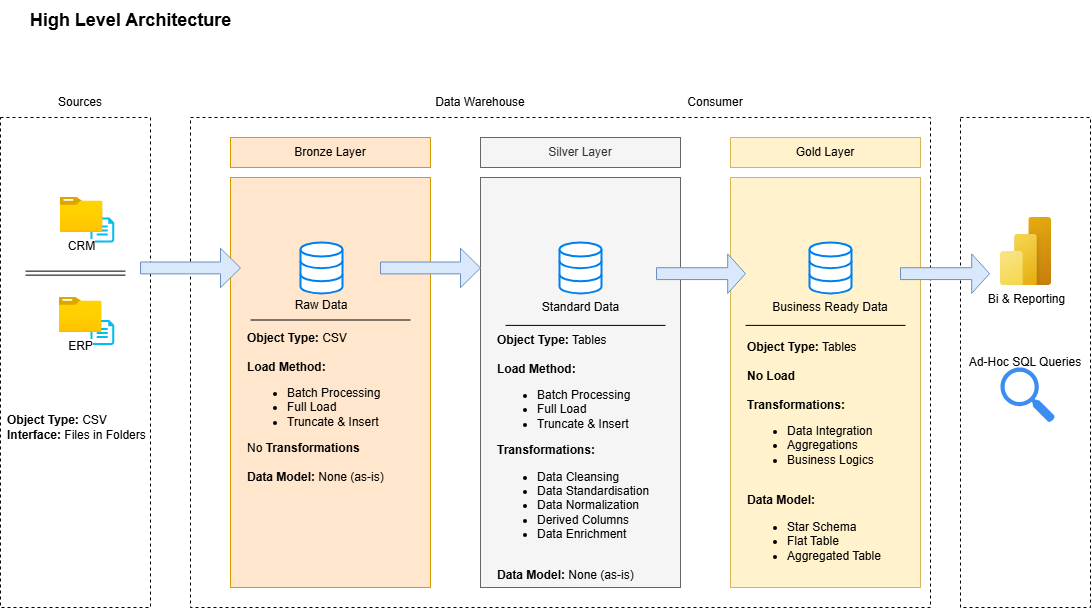

The diagram above was exported from draw.io. Its source (the exported page's mxGraphModel, read from the mxfile embedded in the PNG):
<mxGraphModel dx="1221" dy="652" grid="1" gridSize="10" guides="1" tooltips="1" connect="1" arrows="1" fold="1" page="1" pageScale="1" pageWidth="850" pageHeight="1100" math="0" shadow="0">
  <root>
    <mxCell id="0" />
    <mxCell id="1" parent="0" />
    <mxCell id="Yd4rm6dwGD_8v8m37Ie3-1" value="" style="rounded=0;whiteSpace=wrap;html=1;fillColor=none;dashed=1;" parent="1" vertex="1">
      <mxGeometry x="60" y="140" width="150" height="490" as="geometry" />
    </mxCell>
    <mxCell id="Yd4rm6dwGD_8v8m37Ie3-2" value="&lt;font style=&quot;font-size: 18px;&quot;&gt;&lt;b&gt;High Level Architecture&lt;/b&gt;&lt;/font&gt;" style="text;html=1;align=center;verticalAlign=middle;resizable=0;points=[];autosize=1;strokeColor=none;fillColor=none;" parent="1" vertex="1">
      <mxGeometry x="80" y="23" width="220" height="40" as="geometry" />
    </mxCell>
    <mxCell id="Yd4rm6dwGD_8v8m37Ie3-3" value="" style="rounded=0;whiteSpace=wrap;html=1;fillColor=none;dashed=1;" parent="1" vertex="1">
      <mxGeometry x="250" y="140" width="740" height="490" as="geometry" />
    </mxCell>
    <mxCell id="Yd4rm6dwGD_8v8m37Ie3-4" value="Sources" style="text;html=1;align=center;verticalAlign=middle;whiteSpace=wrap;rounded=0;" parent="1" vertex="1">
      <mxGeometry x="110" y="110" width="60" height="30" as="geometry" />
    </mxCell>
    <mxCell id="Yd4rm6dwGD_8v8m37Ie3-5" value="Data Warehouse" style="text;html=1;align=center;verticalAlign=middle;whiteSpace=wrap;rounded=0;" parent="1" vertex="1">
      <mxGeometry x="490" y="110" width="100" height="30" as="geometry" />
    </mxCell>
    <mxCell id="Yd4rm6dwGD_8v8m37Ie3-6" value="Ad-Hoc SQL Queries" style="rounded=0;whiteSpace=wrap;html=1;fillColor=none;dashed=1;" parent="1" vertex="1">
      <mxGeometry x="1020" y="140" width="130" height="490" as="geometry" />
    </mxCell>
    <mxCell id="Yd4rm6dwGD_8v8m37Ie3-7" value="Consumer" style="text;html=1;align=center;verticalAlign=middle;whiteSpace=wrap;rounded=0;" parent="1" vertex="1">
      <mxGeometry x="745" y="110" width="60" height="30" as="geometry" />
    </mxCell>
    <mxCell id="Yd4rm6dwGD_8v8m37Ie3-8" value="Bronze Layer" style="rounded=0;whiteSpace=wrap;html=1;fillColor=#ffe6cc;strokeColor=#d79b00;" parent="1" vertex="1">
      <mxGeometry x="290" y="160" width="200" height="30" as="geometry" />
    </mxCell>
    <mxCell id="Yd4rm6dwGD_8v8m37Ie3-9" value="" style="rounded=0;whiteSpace=wrap;html=1;fillColor=#ffe6cc;strokeColor=#d79b00;" parent="1" vertex="1">
      <mxGeometry x="290" y="200" width="200" height="410" as="geometry" />
    </mxCell>
    <mxCell id="Yd4rm6dwGD_8v8m37Ie3-10" value="Silver Layer" style="rounded=0;whiteSpace=wrap;html=1;fillColor=#f5f5f5;strokeColor=#666666;fontColor=#333333;" parent="1" vertex="1">
      <mxGeometry x="540" y="160" width="200" height="30" as="geometry" />
    </mxCell>
    <mxCell id="Yd4rm6dwGD_8v8m37Ie3-11" value="" style="rounded=0;whiteSpace=wrap;html=1;fillColor=#f5f5f5;strokeColor=#666666;fontColor=#333333;" parent="1" vertex="1">
      <mxGeometry x="540" y="200" width="200" height="410" as="geometry" />
    </mxCell>
    <mxCell id="Yd4rm6dwGD_8v8m37Ie3-12" value="Gold Layer" style="rounded=0;whiteSpace=wrap;html=1;fillColor=#fff2cc;strokeColor=#d6b656;" parent="1" vertex="1">
      <mxGeometry x="790" y="160" width="190" height="30" as="geometry" />
    </mxCell>
    <mxCell id="Yd4rm6dwGD_8v8m37Ie3-13" value="" style="rounded=0;whiteSpace=wrap;html=1;fillColor=#fff2cc;strokeColor=#d6b656;" parent="1" vertex="1">
      <mxGeometry x="790" y="200" width="190" height="410" as="geometry" />
    </mxCell>
    <mxCell id="Yd4rm6dwGD_8v8m37Ie3-16" value="&lt;b&gt;Object&lt;/b&gt; &lt;b&gt;Type:&lt;/b&gt; CSV&lt;br&gt;&lt;b&gt;Interface:&lt;/b&gt; Files in Folders" style="text;html=1;align=left;verticalAlign=middle;whiteSpace=wrap;rounded=0;" parent="1" vertex="1">
      <mxGeometry x="64.5" y="430" width="141" height="40" as="geometry" />
    </mxCell>
    <mxCell id="Yd4rm6dwGD_8v8m37Ie3-18" value="" style="verticalLabelPosition=bottom;html=1;verticalAlign=top;align=center;strokeColor=none;fillColor=#00BEF2;shape=mxgraph.azure.cloud_services_configuration_file;pointerEvents=1;" parent="1" vertex="1">
      <mxGeometry x="150" y="342.5" width="23.75" height="25" as="geometry" />
    </mxCell>
    <mxCell id="Yd4rm6dwGD_8v8m37Ie3-17" value="" style="verticalLabelPosition=bottom;html=1;verticalAlign=top;align=center;strokeColor=none;fillColor=#00BEF2;shape=mxgraph.azure.cloud_services_configuration_file;pointerEvents=1;" parent="1" vertex="1">
      <mxGeometry x="150" y="240" width="23.75" height="25" as="geometry" />
    </mxCell>
    <mxCell id="Yd4rm6dwGD_8v8m37Ie3-21" value="CRM" style="image;aspect=fixed;html=1;points=[];align=center;fontSize=12;image=img/lib/azure2/general/Folder_Blank.svg;" parent="1" vertex="1">
      <mxGeometry x="119.5" y="220" width="43" height="34.9" as="geometry" />
    </mxCell>
    <mxCell id="Yd4rm6dwGD_8v8m37Ie3-25" value="ERP" style="image;aspect=fixed;html=1;points=[];align=center;fontSize=12;image=img/lib/azure2/general/Folder_Blank.svg;" parent="1" vertex="1">
      <mxGeometry x="118.5" y="320" width="43" height="34.9" as="geometry" />
    </mxCell>
    <mxCell id="Yd4rm6dwGD_8v8m37Ie3-26" value="" style="html=1;verticalLabelPosition=bottom;align=center;labelBackgroundColor=#ffffff;verticalAlign=top;strokeWidth=2;strokeColor=#0080F0;shadow=0;dashed=0;shape=mxgraph.ios7.icons.data;" parent="1" vertex="1">
      <mxGeometry x="360" y="265" width="42" height="50.93" as="geometry" />
    </mxCell>
    <mxCell id="Yd4rm6dwGD_8v8m37Ie3-29" value="" style="html=1;verticalLabelPosition=bottom;align=center;labelBackgroundColor=#ffffff;verticalAlign=top;strokeWidth=2;strokeColor=#0080F0;shadow=0;dashed=0;shape=mxgraph.ios7.icons.data;" parent="1" vertex="1">
      <mxGeometry x="619" y="265" width="42" height="50.93" as="geometry" />
    </mxCell>
    <mxCell id="Yd4rm6dwGD_8v8m37Ie3-30" value="" style="html=1;verticalLabelPosition=bottom;align=center;labelBackgroundColor=#ffffff;verticalAlign=top;strokeWidth=2;strokeColor=#0080F0;shadow=0;dashed=0;shape=mxgraph.ios7.icons.data;" parent="1" vertex="1">
      <mxGeometry x="869" y="265" width="42" height="50.93" as="geometry" />
    </mxCell>
    <mxCell id="Yd4rm6dwGD_8v8m37Ie3-32" value="" style="shape=singleArrow;whiteSpace=wrap;html=1;fillColor=#dae8fc;strokeColor=#6c8ebf;" parent="1" vertex="1">
      <mxGeometry x="200" y="270.69" width="100" height="39.54" as="geometry" />
    </mxCell>
    <mxCell id="Yd4rm6dwGD_8v8m37Ie3-34" value="" style="shape=singleArrow;whiteSpace=wrap;html=1;fillColor=#dae8fc;strokeColor=#6c8ebf;" parent="1" vertex="1">
      <mxGeometry x="440" y="270.69" width="100" height="39.54" as="geometry" />
    </mxCell>
    <mxCell id="Yd4rm6dwGD_8v8m37Ie3-35" value="" style="shape=singleArrow;whiteSpace=wrap;html=1;fillColor=#dae8fc;strokeColor=#6c8ebf;" parent="1" vertex="1">
      <mxGeometry x="716" y="276.39" width="89" height="39.54" as="geometry" />
    </mxCell>
    <mxCell id="Yd4rm6dwGD_8v8m37Ie3-36" value="Raw Data" style="text;html=1;align=center;verticalAlign=middle;whiteSpace=wrap;rounded=0;" parent="1" vertex="1">
      <mxGeometry x="351" y="312.5" width="60" height="30" as="geometry" />
    </mxCell>
    <mxCell id="Yd4rm6dwGD_8v8m37Ie3-37" value="Standard Data" style="text;html=1;align=center;verticalAlign=middle;whiteSpace=wrap;rounded=0;" parent="1" vertex="1">
      <mxGeometry x="597.75" y="312.5" width="84.5" height="35.4" as="geometry" />
    </mxCell>
    <mxCell id="Yd4rm6dwGD_8v8m37Ie3-38" value="Business Ready Data" style="text;html=1;align=center;verticalAlign=middle;whiteSpace=wrap;rounded=0;" parent="1" vertex="1">
      <mxGeometry x="830" y="307.83" width="120" height="44.75" as="geometry" />
    </mxCell>
    <mxCell id="Yd4rm6dwGD_8v8m37Ie3-39" value="&lt;b&gt;Object&lt;/b&gt; &lt;b&gt;Type:&lt;/b&gt; CSV&lt;div&gt;&lt;br&gt;&lt;b&gt;Load Method:&lt;/b&gt;&amp;nbsp;&lt;div&gt;&lt;ul&gt;&lt;li&gt;Batch Processing&lt;/li&gt;&lt;li&gt;Full Load&amp;nbsp;&lt;/li&gt;&lt;li&gt;Truncate &amp;amp; Insert&lt;/li&gt;&lt;/ul&gt;No &lt;b&gt;Transformations&lt;/b&gt;&lt;/div&gt;&lt;div&gt;&lt;b&gt;&lt;br&gt;Data Model:&lt;/b&gt; None (as-is)&lt;/div&gt;&lt;/div&gt;" style="text;html=1;align=left;verticalAlign=middle;whiteSpace=wrap;rounded=0;" parent="1" vertex="1">
      <mxGeometry x="305" y="330" width="170" height="200" as="geometry" />
    </mxCell>
    <mxCell id="Yd4rm6dwGD_8v8m37Ie3-43" value="&lt;b&gt;Object&lt;/b&gt; &lt;b&gt;Type:&lt;/b&gt;&amp;nbsp;Tables&lt;br&gt;&lt;b&gt;&lt;br&gt;&lt;/b&gt;&lt;div&gt;&lt;b&gt;Load Method:&lt;/b&gt;&amp;nbsp;&lt;div&gt;&lt;ul&gt;&lt;li&gt;Batch Processing&lt;/li&gt;&lt;li&gt;Full Load&amp;nbsp;&lt;/li&gt;&lt;li&gt;Truncate &amp;amp; Insert&lt;/li&gt;&lt;/ul&gt;&lt;b&gt;Transformations:&amp;nbsp;&lt;/b&gt;&lt;/div&gt;&lt;div&gt;&lt;ul&gt;&lt;li&gt;Data Cleansing&lt;/li&gt;&lt;li&gt;Data Standardisation&lt;/li&gt;&lt;li&gt;Data Normalization&lt;/li&gt;&lt;li&gt;Derived Columns&lt;/li&gt;&lt;li&gt;Data Enrichment&lt;/li&gt;&lt;/ul&gt;&lt;/div&gt;&lt;div&gt;&lt;b&gt;&lt;br&gt;Data Model:&lt;/b&gt; None (as-is)&lt;/div&gt;&lt;/div&gt;" style="text;html=1;align=left;verticalAlign=middle;whiteSpace=wrap;rounded=0;" parent="1" vertex="1">
      <mxGeometry x="555" y="380" width="170" height="200" as="geometry" />
    </mxCell>
    <mxCell id="Yd4rm6dwGD_8v8m37Ie3-44" value="&lt;b&gt;Object&lt;/b&gt; &lt;b&gt;Type:&lt;/b&gt;&amp;nbsp;Tables&lt;div&gt;&lt;br&gt;&lt;b&gt;No Load&amp;nbsp;&lt;/b&gt;&lt;/div&gt;&lt;div&gt;&lt;b&gt;&lt;br&gt;&lt;/b&gt;&lt;div&gt;&lt;b&gt;Transformations:&amp;nbsp;&lt;/b&gt;&lt;/div&gt;&lt;div&gt;&lt;ul&gt;&lt;li&gt;Data Integration&lt;/li&gt;&lt;li&gt;Aggregations&lt;/li&gt;&lt;li&gt;Business Logics&lt;/li&gt;&lt;/ul&gt;&lt;/div&gt;&lt;div&gt;&lt;b&gt;&lt;br&gt;Data Model:&lt;/b&gt;&amp;nbsp;&lt;/div&gt;&lt;/div&gt;&lt;div&gt;&lt;ul&gt;&lt;li&gt;Star Schema&lt;/li&gt;&lt;li&gt;Flat Table&lt;/li&gt;&lt;li&gt;Aggregated Table&lt;/li&gt;&lt;/ul&gt;&lt;/div&gt;" style="text;html=1;align=left;verticalAlign=middle;whiteSpace=wrap;rounded=0;" parent="1" vertex="1">
      <mxGeometry x="805" y="380" width="170" height="200" as="geometry" />
    </mxCell>
    <mxCell id="Yd4rm6dwGD_8v8m37Ie3-45" value="" style="shape=link;html=1;rounded=0;" parent="1" edge="1">
      <mxGeometry width="100" relative="1" as="geometry">
        <mxPoint x="85" y="295.63" as="sourcePoint" />
        <mxPoint x="185" y="295.63" as="targetPoint" />
      </mxGeometry>
    </mxCell>
    <mxCell id="Yd4rm6dwGD_8v8m37Ie3-48" value="" style="endArrow=none;html=1;rounded=0;" parent="1" edge="1">
      <mxGeometry width="50" height="50" relative="1" as="geometry">
        <mxPoint x="310" y="342.5" as="sourcePoint" />
        <mxPoint x="470" y="342.5" as="targetPoint" />
      </mxGeometry>
    </mxCell>
    <mxCell id="Yd4rm6dwGD_8v8m37Ie3-49" value="" style="endArrow=none;html=1;rounded=0;" parent="1" edge="1">
      <mxGeometry width="50" height="50" relative="1" as="geometry">
        <mxPoint x="565" y="347.9" as="sourcePoint" />
        <mxPoint x="725" y="347.9" as="targetPoint" />
      </mxGeometry>
    </mxCell>
    <mxCell id="Yd4rm6dwGD_8v8m37Ie3-50" value="" style="endArrow=none;html=1;rounded=0;" parent="1" edge="1">
      <mxGeometry width="50" height="50" relative="1" as="geometry">
        <mxPoint x="805" y="347.9" as="sourcePoint" />
        <mxPoint x="965" y="347.9" as="targetPoint" />
      </mxGeometry>
    </mxCell>
    <mxCell id="Yd4rm6dwGD_8v8m37Ie3-51" value="Bi &amp;amp; Reporting" style="image;aspect=fixed;html=1;points=[];align=center;fontSize=12;image=img/lib/azure2/power_platform/PowerBI.svg;" parent="1" vertex="1">
      <mxGeometry x="1060" y="240" width="51" height="68" as="geometry" />
    </mxCell>
    <mxCell id="Yd4rm6dwGD_8v8m37Ie3-52" value="" style="sketch=0;html=1;aspect=fixed;strokeColor=none;shadow=0;fillColor=#3B8DF1;verticalAlign=top;labelPosition=center;verticalLabelPosition=bottom;shape=mxgraph.gcp2.search" parent="1" vertex="1">
      <mxGeometry x="1060" y="390" width="54.45" height="55" as="geometry" />
    </mxCell>
    <mxCell id="Yd4rm6dwGD_8v8m37Ie3-53" value="" style="shape=singleArrow;whiteSpace=wrap;html=1;fillColor=#dae8fc;strokeColor=#6c8ebf;" parent="1" vertex="1">
      <mxGeometry x="960" y="276.39" width="89" height="39.54" as="geometry" />
    </mxCell>
  </root>
</mxGraphModel>